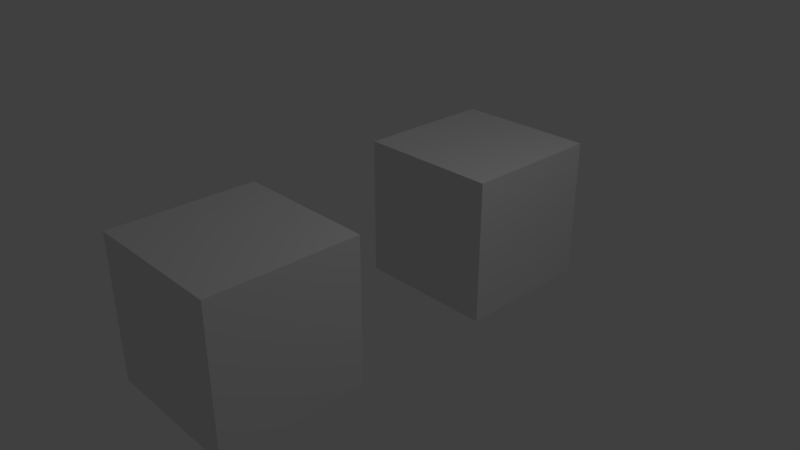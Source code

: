 # Source: global_event.blend  (saved by Blender 2.80.39; exported with 4.5.12 LTS)
import bpy
from mathutils import Matrix  # noqa: F401  (used for matrix-valued properties, if any)

bpy.ops.wm.read_factory_settings(use_empty=True)
scene = bpy.context.scene
scene.name = 'Scene'

# ---- collections
col_collection_1 = bpy.data.collections.new('Collection 1'); scene.collection.children.link(col_collection_1)

# ---- materials (node trees are filled in below, after node groups)
mat_material = bpy.data.materials.new('Material')
mat_material.alpha_threshold = 0.0
mat_material.use_transparent_shadow = False
mat_material.roughness = 0.5
mat_material.line_color = (0.0, 0.0, 0.0, 1.0)

# ---- material node trees
mat_material.use_nodes = True; mat_material.node_tree.nodes.clear()
_N = mat_material.node_tree.nodes; _L = mat_material.node_tree.links
n0 = _N.new('ShaderNodeOutputMaterial'); n0.name = 'Material Output'; n0.location = (300, 300)
n1 = _N.new('ShaderNodeBsdfDiffuse'); n1.name = 'Diffuse BSDF'; n1.location = (10, 300)
_L.new(n1.outputs[0], n0.inputs[0])
n0.is_active_output = True

# ---- world
world_world = bpy.data.worlds.new('World'); scene.world = world_world
world_world.use_nodes = True; world_world.node_tree.nodes.clear()
_N = world_world.node_tree.nodes; _L = world_world.node_tree.links
n0 = _N.new('ShaderNodeOutputWorld'); n0.name = 'World Output'; n0.location = (300, 300)
n1 = _N.new('ShaderNodeBackground'); n1.name = 'Background'; n1.location = (10, 300)
n1.inputs[0].default_value = (0.05088, 0.05088, 0.05088, 1.0)
_L.new(n1.outputs[0], n0.inputs[0])
n0.is_active_output = True
world_world.color = (0.05088, 0.05088, 0.05088)
world_world.use_sun_shadow = False
world_world.sun_shadow_jitter_overblur = 0.0
world_world.cycles.sampling_method = 'MANUAL'

# ---- cameras
cam_camera = bpy.data.cameras.new('Camera')
cam_camera.clip_end = 100.0
cam_camera.lens = 35.0
cam_camera.sensor_width = 32.0
cam_camera.sensor_height = 18.0
cam_camera.ortho_scale = 7.314
cam_camera.dof.focus_distance = 0.0
cam_camera.dof.aperture_fstop = 128.0

# ---- lights
light_lamp = bpy.data.lights.new('Lamp', 'POINT')
light_lamp.transmission_factor = 0.0
light_lamp.cutoff_distance = 30.0
light_lamp.energy = 100.0
light_lamp.shadow_buffer_clip_start = 1.001
light_lamp.shadow_soft_size = 0.1
light_lamp.shadow_maximum_resolution = 0.006
light_lamp.use_absolute_resolution = True

# ---- meshes
me_cube = bpy.data.meshes.new('Cube')
me_cube.from_pydata([(1.0, 1.0, -1.0), (1.0, -1.0, -1.0), (-1.0, -1.0, -1.0), (-1.0, 1.0, -1.0), (1.0, 1.0, 1.0), (1.0, -1.0, 1.0), (-1.0, -1.0, 1.0), (-1.0, 1.0, 1.0)], [], [(0, 1, 2, 3), (4, 7, 6, 5), (0, 4, 5, 1), (1, 5, 6, 2), (2, 6, 7, 3), (4, 0, 3, 7)])
me_cube.materials.append(mat_material)
me_cube.use_remesh_preserve_volume = False
me_cube.use_remesh_preserve_attributes = False
me_cube.use_mirror_vertex_groups = False
me_cube.update()

# ---- objects
ob_cube_001 = bpy.data.objects.new('Cube.001', me_cube)
ob_cube = bpy.data.objects.new('Cube', me_cube)
ob_lamp = bpy.data.objects.new('Lamp', light_lamp)
ob_camera = bpy.data.objects.new('Camera', cam_camera)

# ---- transforms, parenting, visibility, modifiers, constraints
ob_cube_001.location = (0.0, 2.0, 0.0)
ob_cube_001.lock_rotations_4d = False
ob_cube_001.empty_display_type = 'ARROWS'
ob_cube_001.lineart.crease_threshold = 0.0
ob_cube.location = (0.0, -2.0, 0.0)
ob_cube.lock_rotations_4d = False
ob_cube.empty_display_type = 'ARROWS'
ob_cube.lineart.crease_threshold = 0.0
ob_lamp.location = (4.076, 1.005, 5.904)
ob_lamp.rotation_euler = (0.6503, 0.05522, 1.866)
ob_lamp.lock_rotations_4d = False
ob_lamp.empty_display_type = 'ARROWS'
ob_lamp.color = (0.0, 0.0, 0.0, 0.0)
ob_lamp.lineart.crease_threshold = 0.0
ob_camera.location = (7.481, -6.508, 5.344)
ob_camera.rotation_euler = (1.109, 0.0, 0.8149)
ob_camera.lock_rotations_4d = False
ob_camera.empty_display_type = 'ARROWS'
ob_camera.color = (0.0, 0.0, 0.0, 0.0)
ob_camera.display_type = 'WIRE'
ob_camera.lineart.crease_threshold = 0.0

# ---- collection membership
col_collection_1.objects.link(ob_cube_001)
col_collection_1.objects.link(ob_cube)
col_collection_1.objects.link(ob_lamp)
col_collection_1.objects.link(ob_camera)

# ---- scene / render settings (as saved in the file)
scene.camera = ob_camera
scene.frame_start = 1; scene.frame_end = 250; scene.frame_set(1)
scene.render.engine = 'BLENDER_EEVEE_NEXT'
scene.render.resolution_percentage = 50
scene.render.dither_intensity = 0.0
scene.render.motion_blur_shutter = 1.0
scene.cycles.use_denoising = False
scene.cycles.samples = 128
scene.cycles.sampling_pattern = 'TABULATED_SOBOL'
scene.cycles.use_adaptive_sampling = False
scene.cycles.use_light_tree = False
scene.view_settings.view_transform = 'Standard'
bpy.context.view_layer.update()
